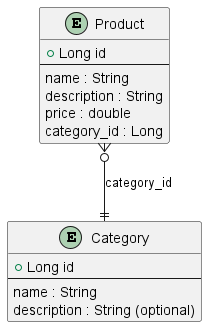

The diagram above was rendered by PlantUML. Its source (embedded in the PNG):
@startuml
entity "Product" {
    + Long id
    --
    name : String
    description : String
    price : double
    category_id : Long
}

entity "Category" {
    + Long id
    --
    name : String
    description : String (optional)
}

Product }o--|| Category : "category_id"
@enduml